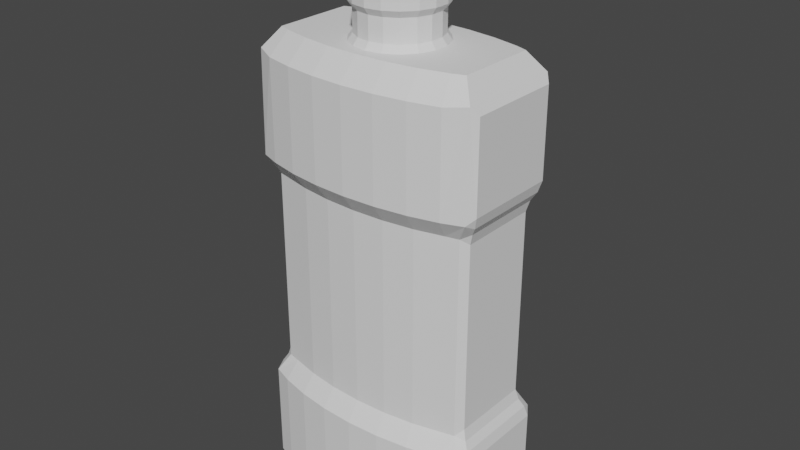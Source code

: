 # Source: blend.blend  (saved by Blender 3.0.42; exported with 4.5.12 LTS)
import bpy
from mathutils import Matrix  # noqa: F401  (used for matrix-valued properties, if any)

bpy.ops.wm.read_factory_settings(use_empty=True)
scene = bpy.context.scene
scene.name = 'Scene'

# ---- collections
col_collection = bpy.data.collections.new('Collection'); scene.collection.children.link(col_collection)

# ---- world
world_world = bpy.data.worlds.new('World'); scene.world = world_world
world_world.use_nodes = True; world_world.node_tree.nodes.clear()
_N = world_world.node_tree.nodes; _L = world_world.node_tree.links
n0 = _N.new('ShaderNodeOutputWorld'); n0.name = 'World Output'; n0.location = (300, 300)
n1 = _N.new('ShaderNodeBackground'); n1.name = 'Background'; n1.location = (10, 300)
n1.inputs[0].default_value = (0.05088, 0.05088, 0.05088, 1.0)
_L.new(n1.outputs[0], n0.inputs[0])
n0.is_active_output = True
world_world.color = (0.05088, 0.05088, 0.05088)
world_world.use_sun_shadow = False
world_world.sun_shadow_jitter_overblur = 0.0

# ---- meshes
me_x = bpy.data.meshes.new('圆环')
me_x.from_pydata([(2.234e-09, 0.5203, 0.0), (-0.2263, 0.5103, 0.0), (-0.4439, 0.4807, 0.0), (-0.6444, 0.4326, 0.0), (-0.6444, -0.4326, 0.0), (-0.4439, -0.4807, 0.0), (-0.2263, -0.5103, 0.0), (1.036e-07, -0.5203, 0.0), (0.2263, -0.5103, 0.0), (0.4439, -0.4807, 0.0), (0.6444, -0.4326, 0.0), (0.6444, 0.4326, 0.0), (0.4439, 0.4807, 0.0), (0.2263, 0.5103, 0.0), (0.106, -0.2913, 3.138), (1.024e-08, -0.31, 3.138), (-0.1993, -0.2375, 3.138), (-0.2685, 0.155, 3.138), (-0.3053, -0.05383, 3.138), (0.1993, 0.2375, 3.138), (-0.2685, -0.155, 3.138), (0.106, 0.2913, 3.138), (0.3053, -0.05383, 3.138), (0.1993, -0.2375, 3.138), (-0.106, -0.2913, 3.138), (-0.3053, 0.05383, 3.138), (-0.106, 0.2913, 3.138), (-0.1993, 0.2375, 3.138), (0.2685, 0.155, 3.138), (-1.686e-08, 0.31, 3.138), (0.3053, 0.05383, 3.138), (0.2685, -0.155, 3.138), (0.6444, 0.4326, 2.312), (-0.6444, -0.4326, 2.312), (1.129e-07, -0.5203, 2.312), (-0.6444, 0.4326, 2.312), (0.2263, 0.5103, 2.312), (1.147e-08, 0.5203, 2.312), (-0.4439, -0.4807, 2.312), (0.6444, -0.4326, 2.312), (0.4439, -0.4807, 2.312), (-0.4439, 0.4807, 2.312), (0.2263, -0.5103, 2.312), (-0.2263, 0.5103, 2.312), (0.4439, 0.4807, 2.312), (-0.2263, -0.5103, 2.312), (-0.6444, -0.4326, 0.6888), (0.2263, 0.5103, 0.6888), (0.4439, 0.4807, 0.6888), (1.064e-07, -0.5203, 0.6888), (-0.2263, 0.5103, 0.6888), (4.984e-09, 0.5203, 0.6888), (-0.6444, 0.4326, 0.6888), (0.2263, -0.5103, 0.6888), (-0.2263, -0.5103, 0.6888), (0.6444, 0.4326, 0.6888), (-0.4439, -0.4807, 0.6888), (0.6444, -0.4326, 0.6888), (0.4439, -0.4807, 0.6888), (-0.4439, 0.4807, 0.6888), (-0.6187, -0.3476, 2.186), (0.2183, 0.4218, 2.186), (0.4275, 0.3934, 2.186), (-0.6187, 0.3476, 2.186), (0.2183, -0.4218, 2.186), (-0.2183, -0.4218, 2.186), (0.6187, 0.3476, 2.186), (-0.4275, -0.3934, 2.186), (0.6187, -0.3476, 2.186), (0.4275, -0.3934, 2.186), (-0.4275, 0.3934, 2.186), (1.124e-07, -0.4315, 2.186), (-0.2183, 0.4218, 2.186), (1.096e-08, 0.4315, 2.186), (1.069e-07, -0.4315, 0.8149), (-0.2183, 0.4218, 0.8149), (5.488e-09, 0.4315, 0.8149), (-0.6187, -0.3476, 0.8149), (0.2183, 0.4218, 0.8149), (0.4275, 0.3934, 0.8149), (-0.6187, 0.3476, 0.8149), (0.2183, -0.4218, 0.8149), (-0.2183, -0.4218, 0.8149), (0.6187, 0.3476, 0.8149), (-0.4275, -0.3934, 0.8149), (0.6187, -0.3476, 0.8149), (0.4275, -0.3934, 0.8149), (-0.4275, 0.3934, 0.8149), (-0.2263, -0.5103, 2.993), (-0.4439, -0.4807, 2.993), (-0.6444, -0.4326, 2.993), (-0.4439, 0.4807, 2.993), (-0.2263, 0.5103, 2.993), (1.418e-08, 0.5203, 2.993), (0.2263, 0.5103, 2.993), (0.6444, 0.4326, 2.993), (0.6444, -0.4326, 2.993), (0.4439, -0.4807, 2.993), (1.156e-07, -0.5203, 2.993), (-0.6444, 0.4326, 2.993), (0.4439, 0.4807, 2.993), (0.2263, -0.5103, 2.993), (-0.2144, -0.3785, 3.138), (-0.4195, -0.3506, 3.138), (-0.606, -0.3059, 3.138), (-0.4195, 0.3506, 3.138), (-0.2144, 0.3785, 3.138), (1.17e-09, 0.388, 3.138), (0.2144, 0.3785, 3.138), (0.606, 0.3059, 3.138), (0.688, 0.2757, 3.138), (0.606, -0.3059, 3.138), (0.4195, -0.3506, 3.138), (9.986e-08, -0.388, 3.138), (-0.688, 0.2757, 3.138), (-0.606, 0.3059, 3.138), (0.4195, 0.3506, 3.138), (0.688, -0.2757, 3.138), (0.2144, -0.3785, 3.138), (-0.688, -0.2757, 3.138), (-0.106, -0.2913, 3.381), (0.1993, -0.2375, 3.381), (-0.106, 0.2913, 3.381), (1.237e-07, 0.31, 3.381), (0.2685, -0.155, 3.381), (-0.3053, 0.05383, 3.381), (-0.2685, 0.155, 3.381), (1.508e-07, -0.31, 3.381), (0.2685, 0.155, 3.381), (0.1993, 0.2375, 3.381), (0.106, -0.2913, 3.381), (-0.1993, -0.2375, 3.381), (-0.3053, -0.05383, 3.381), (-0.2685, -0.155, 3.381), (-0.1993, 0.2375, 3.381), (0.3053, -0.05383, 3.381), (0.3053, 0.05383, 3.381), (0.106, 0.2913, 3.381), (-0.1782, 0.2124, 3.336), (0.273, -0.04814, 3.336), (-0.2401, 0.1386, 3.336), (0.09481, -0.2605, 3.336), (0.2401, -0.1386, 3.336), (-0.09481, 0.2605, 3.336), (1.175e-07, -0.2772, 3.336), (0.09481, 0.2605, 3.336), (-0.273, -0.04814, 3.336), (0.273, 0.04814, 3.336), (-0.09481, -0.2605, 3.336), (-0.273, 0.04814, 3.336), (-0.1782, -0.2124, 3.336), (0.1782, 0.2124, 3.336), (1.008e-07, 0.2772, 3.336), (-0.2401, -0.1386, 3.336), (0.2401, 0.1386, 3.336), (0.1782, -0.2124, 3.336), (0.09481, -0.2605, 3.183), (0.2401, -0.1386, 3.183), (-0.09481, 0.2605, 3.183), (3.343e-08, -0.2772, 3.183), (0.09481, 0.2605, 3.183), (-0.273, -0.04814, 3.183), (0.273, 0.04814, 3.183), (-0.09481, -0.2605, 3.183), (-0.273, 0.04814, 3.183), (-0.1782, -0.2124, 3.183), (0.1782, 0.2124, 3.183), (-0.1782, 0.2124, 3.183), (0.273, -0.04814, 3.183), (-0.2401, 0.1386, 3.183), (1.707e-08, 0.2772, 3.183), (-0.2401, -0.1386, 3.183), (0.2401, 0.1386, 3.183), (0.1782, -0.2124, 3.183), (0.106, 0.2913, 3.686), (-0.3053, -0.05383, 3.686), (0.2685, -0.155, 3.686), (-0.3053, 0.05383, 3.686), (0.1993, -0.2375, 3.686), (0.3053, -0.05383, 3.686), (-0.1993, 0.2375, 3.686), (-0.2685, 0.155, 3.686), (2.993e-07, 0.31, 3.686), (-0.2685, -0.155, 3.686), (0.2685, 0.155, 3.686), (0.3053, 0.05383, 3.686), (0.1993, 0.2375, 3.686), (-0.1993, -0.2375, 3.686), (0.106, -0.2913, 3.686), (-0.106, -0.2913, 3.686), (3.264e-07, -0.31, 3.686), (-0.106, 0.2913, 3.686), (0.1993, -0.2375, 3.788), (0.3053, -0.05383, 3.788), (-0.1993, 0.2375, 3.788), (-0.2685, 0.155, 3.788), (3.586e-07, 0.31, 3.788), (-0.2685, -0.155, 3.788), (0.2685, 0.155, 3.788), (0.106, 0.2913, 3.788), (-0.3053, -0.05383, 3.788), (0.2685, -0.155, 3.788), (-0.3053, 0.05383, 3.788), (0.3053, 0.05383, 3.788), (0.1993, 0.2375, 3.788), (-0.1993, -0.2375, 3.788), (0.106, -0.2913, 3.788), (-0.106, -0.2913, 3.788), (3.857e-07, -0.31, 3.788), (-0.106, 0.2913, 3.788), (0.2778, 0.04898, 3.838), (0.3053, 0.05383, 3.81), (-0.3053, 0.05383, 3.81), (-0.2778, 0.04898, 3.838), (0.09647, -0.265, 3.838), (0.106, -0.2913, 3.81), (-0.106, -0.2913, 3.81), (-0.09647, -0.265, 3.838), (3.953e-07, 0.2821, 3.838), (3.713e-07, 0.31, 3.81), (4.061e-07, -0.2821, 3.838), (3.984e-07, -0.31, 3.81), (-0.2778, -0.04898, 3.838), (-0.3053, -0.05383, 3.81), (0.1813, 0.2161, 3.838), (0.1993, 0.2375, 3.81), (0.106, 0.2913, 3.81), (0.09647, 0.265, 3.838), (0.2685, -0.155, 3.81), (0.2443, -0.141, 3.838), (0.2778, -0.04898, 3.838), (0.3053, -0.05383, 3.81), (-0.1813, 0.2161, 3.838), (-0.1993, 0.2375, 3.81), (0.2443, 0.141, 3.838), (0.2685, 0.155, 3.81), (-0.2443, 0.141, 3.838), (-0.2685, 0.155, 3.81), (-0.2443, -0.141, 3.838), (-0.2685, -0.155, 3.81), (-0.106, 0.2913, 3.81), (-0.09647, 0.265, 3.838), (-0.1813, -0.2161, 3.838), (-0.1993, -0.2375, 3.81), (0.1993, -0.2375, 3.81), (0.1813, -0.2161, 3.838), (0.8202, -0.3279, 0.04), (0.7818, -0.382, 0.0), (0.8202, 0.3279, 0.04), (0.7818, 0.382, 0.0), (0.8202, -0.3279, 2.352), (0.7819, -0.382, 2.312), (0.8002, -0.3116, 2.277), (0.8202, 0.3279, 2.352), (0.8002, 0.3116, 2.277), (0.7819, 0.382, 2.312), (0.8202, -0.3279, 0.6488), (0.8002, -0.3116, 0.7234), (0.7818, -0.382, 0.6888), (0.7818, 0.382, 0.6888), (0.8002, 0.3116, 0.7234), (0.8202, 0.3279, 0.6488), (0.7673, 0.2887, 2.22), (0.7473, 0.2771, 2.146), (0.7067, 0.3267, 2.186), (0.7067, -0.3267, 2.186), (0.7473, -0.2771, 2.146), (0.7673, -0.2887, 2.22), (0.7673, -0.2887, 0.7802), (0.7473, -0.2771, 0.8549), (0.7067, -0.3267, 0.8149), (0.7673, 0.2887, 0.7802), (0.7067, 0.3267, 0.8149), (0.7473, 0.2771, 0.8549), (0.8202, 0.3279, 2.953), (0.7821, 0.3672, 3.008), (0.8202, -0.3279, 2.953), (0.7821, -0.3672, 3.008), (-0.8202, 0.3279, 0.04), (-0.7818, 0.382, 0.0), (-0.8202, -0.3279, 0.04), (-0.7818, -0.382, 0.0), (-0.8202, 0.3279, 2.352), (-0.7819, 0.382, 2.312), (-0.8002, 0.3116, 2.277), (-0.8002, -0.3116, 2.277), (-0.7819, -0.382, 2.312), (-0.8202, -0.3279, 2.352), (-0.7818, -0.382, 0.6888), (-0.8002, -0.3116, 0.7234), (-0.8202, -0.3279, 0.6488), (-0.8202, 0.3279, 0.6488), (-0.8002, 0.3116, 0.7234), (-0.7818, 0.382, 0.6888), (-0.7673, -0.2887, 2.22), (-0.7473, -0.2771, 2.146), (-0.7067, -0.3267, 2.186), (-0.7067, 0.3267, 2.186), (-0.7473, 0.2771, 2.146), (-0.7673, 0.2887, 2.22), (-0.7673, 0.2887, 0.7802), (-0.7473, 0.2771, 0.8549), (-0.7067, 0.3267, 0.8149), (-0.7673, -0.2887, 0.7802), (-0.7067, -0.3267, 0.8149), (-0.7473, -0.2771, 0.8549), (-0.8202, 0.3279, 2.953), (-0.7821, 0.3672, 3.008), (-0.8202, -0.3279, 2.953), (-0.7821, -0.3672, 3.008)], [], [(246, 248, 261, 256), (208, 206, 215, 221), (34, 42, 101, 98), (43, 41, 91, 92), (299, 294, 285, 284), (42, 40, 97, 101), (41, 35, 99, 91), (267, 262, 254, 252), (40, 39, 96, 97), (63, 297, 283, 35), (68, 265, 251, 39), (292, 289, 303, 300), (264, 66, 32, 255), (33, 38, 89, 90), (32, 44, 100, 95), (38, 45, 88, 89), (44, 36, 94, 100), (45, 34, 98, 88), (37, 43, 92, 93), (36, 37, 93, 94), (61, 73, 37, 36), (73, 72, 43, 37), (65, 71, 34, 45), (62, 61, 36, 44), (67, 65, 45, 38), (66, 62, 44, 32), (60, 67, 38, 33), (257, 260, 271, 268), (286, 33, 90, 309), (250, 253, 274, 276), (282, 287, 308, 306), (69, 68, 39, 40), (255, 32, 95, 275), (70, 63, 35, 41), (64, 69, 40, 42), (296, 60, 33, 286), (72, 70, 41, 43), (71, 64, 42, 34), (7, 8, 53, 49), (1, 2, 59, 50), (3, 279, 293, 52), (8, 9, 58, 53), (2, 3, 52, 59), (249, 11, 55, 259), (9, 10, 57, 58), (281, 4, 46, 288), (278, 280, 290, 291), (35, 283, 307, 99), (39, 251, 277, 96), (4, 5, 56, 46), (11, 12, 48, 55), (5, 6, 54, 56), (12, 13, 47, 48), (6, 7, 49, 54), (0, 1, 50, 51), (13, 0, 51, 47), (74, 81, 64, 71), (75, 87, 70, 72), (304, 77, 60, 296), (81, 86, 69, 64), (87, 80, 63, 70), (272, 83, 66, 264), (86, 85, 68, 69), (114, 115, 99, 307), (109, 110, 275, 95), (80, 302, 297, 63), (85, 270, 265, 68), (77, 84, 67, 60), (83, 79, 62, 66), (84, 82, 65, 67), (79, 78, 61, 62), (82, 74, 71, 65), (76, 75, 72, 73), (47, 51, 76, 78), (51, 50, 75, 76), (54, 49, 74, 82), (48, 47, 78, 79), (56, 54, 82, 84), (55, 48, 79, 83), (46, 56, 84, 77), (269, 273, 263, 266), (52, 293, 302, 80), (259, 55, 83, 272), (301, 305, 295, 298), (58, 57, 85, 86), (57, 258, 270, 85), (59, 52, 80, 87), (53, 58, 86, 81), (288, 46, 77, 304), (50, 59, 87, 75), (49, 53, 81, 74), (78, 76, 73, 61), (102, 103, 89, 88), (103, 104, 90, 89), (105, 106, 92, 91), (107, 108, 94, 93), (110, 117, 277, 275), (111, 112, 97, 96), (113, 102, 88, 98), (119, 114, 307, 309), (116, 109, 95, 100), (118, 113, 98, 101), (106, 107, 93, 92), (117, 111, 96, 277), (104, 119, 309, 90), (108, 116, 100, 94), (112, 118, 101, 97), (115, 105, 91, 99), (24, 16, 103, 102), (16, 20, 104, 103), (27, 26, 106, 105), (29, 21, 108, 107), (28, 30, 110, 109), (31, 23, 112, 111), (15, 24, 102, 113), (25, 17, 115, 114), (19, 28, 109, 116), (22, 31, 111, 117), (14, 15, 113, 118), (20, 18, 119, 104), (26, 29, 107, 106), (30, 22, 117, 110), (18, 25, 114, 119), (21, 19, 116, 108), (23, 14, 118, 112), (17, 27, 105, 115), (153, 150, 131, 133), (194, 195, 237, 233), (197, 205, 243, 239), (209, 194, 233, 240), (205, 207, 216, 243), (200, 197, 239, 223), (204, 199, 226, 225), (195, 202, 212, 237), (199, 196, 219, 226), (201, 193, 231, 228), (203, 198, 235, 211), (196, 209, 240, 219), (206, 192, 244, 215), (202, 200, 223, 212), (207, 208, 221, 216), (198, 204, 225, 235), (192, 201, 228, 244), (193, 203, 211, 231), (154, 151, 129, 128), (151, 145, 137, 129), (150, 148, 120, 131), (140, 149, 125, 126), (149, 146, 132, 125), (148, 144, 127, 120), (139, 147, 136, 135), (155, 142, 124, 121), (152, 143, 122, 123), (147, 154, 128, 136), (146, 153, 133, 132), (145, 152, 123, 137), (144, 141, 130, 127), (138, 140, 126, 134), (143, 138, 134, 122), (142, 139, 135, 124), (141, 155, 121, 130), (156, 173, 155, 141), (157, 168, 139, 142), (158, 167, 138, 143), (167, 169, 140, 138), (159, 156, 141, 144), (160, 170, 152, 145), (161, 171, 153, 146), (162, 172, 154, 147), (170, 158, 143, 152), (173, 157, 142, 155), (168, 162, 147, 139), (163, 159, 144, 148), (164, 161, 146, 149), (169, 164, 149, 140), (165, 163, 148, 150), (166, 160, 145, 151), (172, 166, 151, 154), (171, 165, 150, 153), (20, 16, 165, 171), (28, 19, 166, 172), (19, 21, 160, 166), (16, 24, 163, 165), (17, 25, 164, 169), (25, 18, 161, 164), (24, 15, 159, 163), (22, 30, 162, 168), (23, 31, 157, 173), (29, 26, 158, 170), (30, 28, 172, 162), (18, 20, 171, 161), (21, 29, 170, 160), (15, 14, 156, 159), (27, 17, 169, 167), (26, 27, 167, 158), (31, 22, 168, 157), (14, 23, 173, 156), (133, 131, 187, 183), (128, 129, 186, 184), (129, 137, 174, 186), (131, 120, 189, 187), (126, 125, 177, 181), (125, 132, 175, 177), (120, 127, 190, 189), (135, 136, 185, 179), (121, 124, 176, 178), (123, 122, 191, 182), (136, 128, 184, 185), (132, 133, 183, 175), (137, 123, 182, 174), (127, 130, 188, 190), (134, 126, 181, 180), (122, 134, 180, 191), (124, 135, 179, 176), (130, 121, 178, 188), (183, 187, 205, 197), (184, 186, 204, 198), (186, 174, 199, 204), (187, 189, 207, 205), (181, 177, 202, 195), (177, 175, 200, 202), (189, 190, 208, 207), (179, 185, 203, 193), (178, 176, 201, 192), (182, 191, 209, 196), (185, 184, 198, 203), (175, 183, 197, 200), (174, 182, 196, 199), (190, 188, 206, 208), (180, 181, 195, 194), (191, 180, 194, 209), (176, 179, 193, 201), (188, 178, 192, 206), (245, 214, 215, 244), (229, 245, 244, 228), (227, 224, 225, 226), (224, 234, 235, 225), (213, 236, 237, 212), (230, 229, 228, 231), (241, 218, 219, 240), (234, 210, 211, 235), (238, 222, 223, 239), (212, 223, 222, 213), (218, 227, 226, 219), (231, 211, 210, 230), (232, 241, 240, 233), (217, 242, 243, 216), (214, 220, 221, 215), (236, 232, 233, 237), (220, 217, 216, 221), (242, 238, 239, 243), (241, 232, 236, 213, 222, 238, 242, 217, 220, 214, 245, 229, 230, 210, 234, 224, 227, 218), (250, 251, 252), (253, 254, 255), (256, 257, 258), (259, 260, 261), (262, 263, 264), (265, 266, 267), (268, 269, 270), (271, 272, 273), (247, 249, 248, 246), (255, 275, 274, 253), (258, 247, 246, 256), (264, 255, 254, 262), (277, 251, 250, 276), (276, 274, 275, 277), (253, 250, 252, 254), (270, 258, 257, 268), (249, 259, 261, 248), (260, 257, 256, 261), (251, 265, 267, 252), (262, 267, 266, 263), (259, 272, 271, 260), (273, 269, 268, 271), (272, 264, 263, 273), (265, 270, 269, 266), (10, 247, 258, 57), (282, 283, 284), (285, 286, 287), (288, 289, 290), (291, 292, 293), (294, 295, 296), (297, 298, 299), (300, 301, 302), (303, 304, 305), (279, 281, 280, 278), (296, 286, 285, 294), (286, 309, 308, 287), (293, 279, 278, 291), (307, 283, 282, 306), (306, 308, 309, 307), (287, 282, 284, 285), (281, 288, 290, 280), (302, 293, 292, 300), (289, 292, 291, 290), (283, 297, 299, 284), (294, 299, 298, 295), (288, 304, 303, 289), (305, 301, 300, 303), (304, 296, 295, 305), (297, 302, 301, 298), (1, 0, 13, 12, 11, 249, 247, 10, 9, 8, 7, 6, 5, 4, 281, 279, 3, 2)])
_uv = me_x.uv_layers.new(name='UV 贴图')
_uv.uv.foreach_set('vector', [0.0, 0.0, 0.0, 0.0, 0.0, 0.0, 0.0, 0.0, 0.0, 0.0, 0.0, 0.0, 0.0, 0.0, 0.0, 0.0, 0.0, 0.0, 0.0, 0.0, 0.0, 0.0, 0.0, 0.0, 0.0, 0.0, 0.0, 0.0, 0.0, 0.0, 0.0, 0.0, 0.0, 0.0, 0.0, 0.0, 0.0, 0.0, 0.0, 0.0, 0.0, 0.0, 0.0, 0.0, 0.0, 0.0, 0.0, 0.0, 0.0, 0.0, 0.0, 0.0, 0.0, 0.0, 0.0, 0.0, 0.0, 0.0, 0.0, 0.0, 0.0, 0.0, 0.0, 0.0, 0.0, 0.0, 0.0, 0.0, 0.0, 0.0, 0.0, 0.0, 0.0, 0.0, 0.0, 0.0, 0.0, 0.0, 0.0, 0.0, 0.0, 0.0, 0.0, 0.0, 0.0, 0.0, 0.0, 0.0, 0.0, 0.0, 0.0, 0.0, 0.0, 0.0, 0.0, 0.0, 0.0, 0.0, 0.0, 0.0, 0.0, 0.0, 0.0, 0.0, 0.0, 0.0, 0.0, 0.0, 0.0, 0.0, 0.0, 0.0, 0.0, 0.0, 0.0, 0.0, 0.0, 0.0, 0.0, 0.0, 0.0, 0.0, 0.0, 0.0, 0.0, 0.0, 0.0, 0.0, 0.0, 0.0, 0.0, 0.0, 0.0, 0.0, 0.0, 0.0, 0.0, 0.0, 0.0, 0.0, 0.0, 0.0, 0.0, 0.0, 0.0, 0.0, 0.0, 0.0, 0.0, 0.0, 0.0, 0.0, 0.0, 0.0, 0.0, 0.0, 0.0, 0.0, 0.0, 0.0, 0.0, 0.0, 0.0, 0.0, 0.0, 0.0, 0.0, 0.0, 0.0, 0.0, 0.0, 0.0, 0.0, 0.0, 0.0, 0.0, 0.0, 0.0, 0.0, 0.0, 0.0, 0.0, 0.0, 0.0, 0.0, 0.0, 0.0, 0.0, 0.0, 0.0, 0.0, 0.0, 0.0, 0.0, 0.0, 0.0, 0.0, 0.0, 0.0, 0.0, 0.0, 0.0, 0.0, 0.0, 0.0, 0.0, 0.0, 0.0, 0.0, 0.0, 0.0, 0.0, 0.0, 0.0, 0.0, 0.0, 0.0, 0.0, 0.0, 0.0, 0.0, 0.0, 0.0, 0.0, 0.0, 0.0, 0.0, 0.0, 0.0, 0.0, 0.0, 0.0, 0.0, 0.0, 0.0, 0.0, 0.0, 0.0, 0.0, 0.0, 0.0, 0.0, 0.0, 0.0, 0.0, 0.0, 0.0, 0.0, 0.0, 0.0, 0.0, 0.0, 0.0, 0.0, 0.0, 0.0, 0.0, 0.0, 0.0, 0.0, 0.0, 0.0, 0.0, 0.0, 0.0, 0.0, 0.0, 0.0, 0.0, 0.0, 0.0, 0.0, 0.0, 0.0, 0.0, 0.0, 0.0, 0.0, 0.0, 0.0, 0.0, 0.0, 0.0, 0.0, 0.0, 0.0, 0.0, 0.0, 0.0, 0.0, 0.0, 0.0, 0.0, 0.0, 0.0, 0.0, 0.0, 0.0, 0.0, 0.0, 0.0, 0.0, 0.0, 0.0, 0.0, 0.0, 0.0, 0.0, 0.0, 0.0, 0.0, 0.0, 0.0, 0.0, 0.0, 0.0, 0.0, 0.0, 0.0, 0.0, 0.0, 0.0, 0.0, 0.0, 0.0, 0.0, 0.0, 0.0, 0.0, 0.0, 0.0, 0.0, 0.0, 0.0, 0.0, 0.0, 0.0, 0.0, 0.0, 0.0, 0.0, 0.0, 0.0, 0.0, 0.0, 0.0, 0.0, 0.0, 0.0, 0.0, 0.0, 0.0, 0.0, 0.0, 0.0, 0.0, 0.0, 0.0, 0.0, 0.0, 0.0, 0.0, 0.0, 0.0, 0.0, 0.0, 0.0, 0.0, 0.0, 0.0, 0.0, 0.0, 0.0, 0.0, 0.0, 0.0, 0.0, 0.0, 0.0, 0.0, 0.0, 0.0, 0.0, 0.0, 0.0, 0.0, 0.0, 0.0, 0.0, 0.0, 0.0, 0.0, 0.0, 0.0, 0.0, 0.0, 0.0, 0.0, 0.0, 0.0, 0.0, 0.0, 0.0, 0.0, 0.0, 0.0, 0.0, 0.0, 0.0, 0.0, 0.0, 0.0, 0.0, 0.0, 0.0, 0.0, 0.0, 0.0, 0.0, 0.0, 0.0, 0.0, 0.0, 0.0, 0.0, 0.0, 0.0, 0.0, 0.0, 0.0, 0.0, 0.0, 0.0, 0.0, 0.0, 0.0, 0.0, 0.0, 0.0, 0.0, 0.0, 0.0, 0.0, 0.0, 0.0, 0.0, 0.0, 0.0, 0.0, 0.0, 0.0, 0.0, 0.0, 0.0, 0.0, 0.0, 0.0, 0.0, 0.0, 0.0, 0.0, 0.0, 0.0, 0.0, 0.0, 0.0, 0.0, 0.0, 0.0, 0.0, 0.0, 0.0, 0.0, 0.0, 0.0, 0.0, 0.0, 0.0, 0.0, 0.0, 0.0, 0.0, 0.0, 0.0, 0.0, 0.0, 0.0, 0.0, 0.0, 0.0, 0.0, 0.0, 0.0, 0.0, 0.0, 0.0, 0.0, 0.0, 0.0, 0.0, 0.0, 0.0, 0.0, 0.0, 0.0, 0.0, 0.0, 0.0, 0.0, 0.0, 0.0, 0.0, 0.0, 0.0, 0.0, 0.0, 0.0, 0.0, 0.0, 0.0, 0.0, 0.0, 0.0, 0.0, 0.0, 0.0, 0.0, 0.0, 0.0, 0.0, 0.0, 0.0, 0.0, 0.0, 0.0, 0.0, 0.0, 0.0, 0.0, 0.0, 0.0, 0.0, 0.0, 0.0, 0.0, 0.0, 0.0, 0.0, 0.0, 0.0, 0.0, 0.0, 0.0, 0.0, 0.0, 0.0, 0.0, 0.0, 0.0, 0.0, 0.0, 0.0, 0.0, 0.0, 0.0, 0.0, 0.0, 0.0, 0.0, 0.0, 0.0, 0.0, 0.0, 0.0, 0.0, 0.0, 0.0, 0.0, 0.0, 0.0, 0.0, 0.0, 0.0, 0.0, 0.0, 0.0, 0.0, 0.0, 0.0, 0.0, 0.0, 0.0, 0.0, 0.0, 0.0, 0.0, 0.0, 0.0, 0.0, 0.0, 0.0, 0.0, 0.0, 0.0, 0.0, 0.0, 0.0, 0.0, 0.0, 0.0, 0.0, 0.0, 0.0, 0.0, 0.0, 0.0, 0.0, 0.0, 0.0, 0.0, 0.0, 0.0, 0.0, 0.0, 0.0, 0.0, 0.0, 0.0, 0.0, 0.0, 0.0, 0.0, 0.0, 0.0, 0.0, 0.0, 0.0, 0.0, 0.0, 0.0, 0.0, 0.0, 0.0, 0.0, 0.0, 0.0, 0.0, 0.0, 0.0, 0.0, 0.0, 0.0, 0.0, 0.0, 0.0, 0.0, 0.0, 0.0, 0.0, 0.0, 0.0, 0.0, 0.0, 0.0, 0.0, 0.0, 0.0, 0.0, 0.0, 0.0, 0.0, 0.0, 0.0, 0.0, 0.0, 0.0, 0.0, 0.0, 0.0, 0.0, 0.0, 0.0, 0.0, 0.0, 0.0, 0.0, 0.0, 0.0, 0.0, 0.0, 0.0, 0.0, 0.0, 0.0, 0.0, 0.0, 0.0, 0.0, 0.0, 0.0, 0.0, 0.0, 0.0, 0.0, 0.0, 0.0, 0.0, 0.0, 0.0, 0.0, 0.0, 0.0, 0.0, 0.0, 0.0, 0.0, 0.0, 0.0, 0.0, 0.0, 0.0, 0.0, 0.0, 0.0, 0.0, 0.0, 0.0, 0.0, 0.0, 0.0, 0.0, 0.0, 0.0, 0.0, 0.0, 0.0, 0.0, 0.0, 0.0, 0.0, 0.0, 0.0, 0.0, 0.0, 0.0, 0.0, 0.0, 0.0, 0.0, 0.0, 0.0, 0.0, 0.0, 0.0, 0.0, 0.0, 0.0, 0.0, 0.0, 0.0, 0.0, 0.0, 0.0, 0.0, 0.0, 0.0, 0.0, 0.0, 0.0, 0.0, 0.0, 0.0, 0.0, 0.0, 0.0, 0.0, 0.0, 0.0, 0.0, 0.0, 0.0, 0.0, 0.0, 0.0, 0.0, 0.0, 0.0, 0.0, 0.0, 0.0, 0.0, 0.0, 0.0, 0.0, 0.0, 0.0, 0.0, 0.0, 0.0, 0.0, 0.0, 0.0, 0.0, 0.0, 0.0, 0.0, 0.0, 0.0, 0.0, 0.0, 0.0, 0.0, 0.0, 0.0, 0.0, 0.0, 0.0, 0.0, 0.0, 0.0, 0.0, 0.0, 0.0, 0.0, 0.0, 0.0, 0.0, 0.0, 0.0, 0.0, 0.0, 0.0, 0.0, 0.0, 0.0, 0.0, 0.0, 0.0, 0.0, 0.0, 0.0, 0.0, 0.0, 0.0, 0.0, 0.0, 0.0, 0.0, 0.0, 0.0, 0.0, 0.0, 0.0, 0.0, 0.0, 0.0, 0.0, 0.0, 0.0, 0.0, 0.0, 0.0, 0.0, 0.0, 0.0, 0.0, 0.0, 0.0, 0.0, 0.0, 0.0, 0.0, 0.0, 0.0, 0.0, 0.0, 0.0, 0.0, 0.0, 0.0, 0.0, 0.0, 0.0, 0.0, 0.0, 0.0, 0.0, 0.0, 0.0, 0.0, 0.0, 0.0, 0.0, 0.0, 0.0, 0.0, 0.0, 0.0, 0.0, 0.0, 0.0, 0.0, 0.0, 0.0, 0.0, 0.0, 0.0, 0.0, 0.0, 0.0, 0.0, 0.0, 0.0, 0.0, 0.0, 0.0, 0.0, 0.0, 0.0, 0.0, 0.0, 0.0, 0.0, 0.0, 0.0, 0.0, 0.0, 0.0, 0.0, 0.0, 0.0, 0.0, 0.0, 0.0, 0.0, 0.0, 0.0, 0.0, 0.0, 0.0, 0.0, 0.0, 0.0, 0.0, 0.0, 0.0, 0.0, 0.0, 0.0, 0.0, 0.0, 0.0, 0.0, 0.0, 0.0, 0.0, 0.0, 0.0, 0.0, 0.0, 0.0, 0.0, 0.0, 0.0, 0.0, 0.0, 0.0, 0.0, 0.0, 0.0, 0.0, 0.0, 0.0, 0.0, 0.0, 0.0, 0.0, 0.0, 0.0, 0.0, 0.0, 0.0, 0.0, 0.0, 0.0, 0.0, 0.0, 0.0, 0.0, 0.0, 0.0, 0.0, 0.0, 0.0, 0.0, 0.0, 0.0, 0.0, 0.0, 0.0, 0.0, 0.0, 0.0, 0.0, 0.0, 0.0, 0.0, 0.0, 0.0, 0.0, 0.0, 0.0, 0.0, 0.0, 0.0, 0.0, 0.0, 0.0, 0.0, 0.0, 0.0, 0.0, 0.0, 0.0, 0.0, 0.0, 0.0, 0.0, 0.0, 0.0, 0.0, 0.0, 0.0, 0.0, 0.0, 0.0, 0.0, 0.0, 0.0, 0.0, 0.0, 0.0, 0.0, 0.0, 0.0, 0.0, 0.0, 0.0, 0.0, 0.0, 0.0, 0.0, 0.0, 0.0, 0.0, 0.0, 0.0, 0.0, 0.0, 0.0, 0.0, 0.0, 0.0, 0.0, 0.0, 0.0, 0.0, 0.0, 0.0, 0.0, 0.0, 0.0, 0.0, 0.0, 0.0, 0.0, 0.0, 0.0, 0.0, 0.0, 0.0, 0.0, 0.0, 0.0, 0.0, 0.0, 0.0, 0.0, 0.0, 0.0, 0.0, 0.0, 0.0, 0.0, 0.0, 0.0, 0.0, 0.0, 0.0, 0.0, 0.0, 0.0, 0.0, 0.0, 0.0, 0.0, 0.0, 0.0, 0.0, 0.0, 0.0, 0.0, 0.0, 0.0, 0.0, 0.0, 0.0, 0.0, 0.0, 0.0, 0.0, 0.0, 0.0, 0.0, 0.0, 0.0, 0.0, 0.0, 0.0, 0.0, 0.0, 0.0, 0.0, 0.0, 0.0, 0.0, 0.0, 0.0, 0.0, 0.0, 0.0, 0.0, 0.0, 0.0, 0.0, 0.0, 0.0, 0.0, 0.0, 0.0, 0.0, 0.0, 0.0, 0.0, 0.0, 0.0, 0.0, 0.0, 0.0, 0.0, 0.0, 0.0, 0.0, 0.0, 0.0, 0.0, 0.0, 0.0, 0.0, 0.0, 0.0, 0.0, 0.0, 0.0, 0.0, 0.0, 0.0, 0.0, 0.0, 0.0, 0.0, 0.0, 0.0, 0.0, 0.0, 0.0, 0.0, 0.0, 0.0, 0.0, 0.0, 0.0, 0.0, 0.0, 0.0, 0.0, 0.0, 0.0, 0.0, 0.0, 0.0, 0.0, 0.0, 0.0, 0.0, 0.0, 0.0, 0.0, 0.0, 0.0, 0.0, 0.0, 0.0, 0.0, 0.0, 0.0, 0.0, 0.0, 0.0, 0.0, 0.0, 0.0, 0.0, 0.0, 0.0, 0.0, 0.0, 0.0, 0.0, 0.0, 0.0, 0.0, 0.0, 0.0, 0.0, 0.0, 0.0, 0.0, 0.0, 0.0, 0.0, 0.0, 0.0, 0.0, 0.0, 0.0, 0.0, 0.0, 0.0, 0.0, 0.0, 0.0, 0.0, 0.0, 0.0, 0.0, 0.0, 0.0, 0.0, 0.0, 0.0, 0.0, 0.0, 0.0, 0.0, 0.0, 0.0, 0.0, 0.0, 0.0, 0.0, 0.0, 0.0, 0.0, 0.0, 0.0, 0.0, 0.0, 0.0, 0.0, 0.0, 0.0, 0.0, 0.0, 0.0, 0.0, 0.0, 0.0, 0.0, 0.0, 0.0, 0.0, 0.0, 0.0, 0.0, 0.0, 0.0, 0.0, 0.0, 0.0, 0.0, 0.0, 0.0, 0.0, 0.0, 0.0, 0.0, 0.0, 0.0, 0.0, 0.0, 0.0, 0.0, 0.0, 0.0, 0.0, 0.0, 0.0, 0.0, 0.0, 0.0, 0.0, 0.0, 0.0, 0.0, 0.0, 0.0, 0.0, 0.0, 0.0, 0.0, 0.0, 0.0, 0.0, 0.0, 0.0, 0.0, 0.0, 0.0, 0.0, 0.0, 0.0, 0.0, 0.0, 0.0, 0.0, 0.0, 0.0, 0.0, 0.0, 0.0, 0.0, 0.0, 0.0, 0.0, 0.0, 0.0, 0.0, 0.0, 0.0, 0.0, 0.0, 0.0, 0.0, 0.0, 0.0, 0.0, 0.0, 0.0, 0.0, 0.0, 0.0, 0.0, 0.0, 0.0, 0.0, 0.0, 0.0, 0.0, 0.0, 0.0, 0.0, 0.0, 0.0, 0.0, 0.0, 0.0, 0.0, 0.0, 0.0, 0.0, 0.0, 0.0, 0.0, 0.0, 0.0, 0.0, 0.0, 0.0, 0.0, 0.0, 0.0, 0.0, 0.0, 0.0, 0.0, 0.0, 0.0, 0.0, 0.0, 0.0, 0.0, 0.0, 0.0, 0.0, 0.0, 0.0, 0.0, 0.0, 0.0, 0.0, 0.0, 0.0, 0.0, 0.0, 0.0, 0.0, 0.0, 0.0, 0.0, 0.0, 0.0, 0.0, 0.0, 0.0, 0.0, 0.0, 0.0, 0.0, 0.0, 0.0, 0.0, 0.0, 0.0, 0.0, 0.0, 0.0, 0.0, 0.0, 0.0, 0.0, 0.0, 0.0, 0.0, 0.0, 0.0, 0.0, 0.0, 0.0, 0.0, 0.0, 0.0, 0.0, 0.0, 0.0, 0.0, 0.0, 0.0, 0.0, 0.0, 0.0, 0.0, 0.0, 0.0, 0.0, 0.0, 0.0, 0.0, 0.0, 0.0, 0.0, 0.0, 0.0, 0.0, 0.0, 0.0, 0.0, 0.0, 0.0, 0.0, 0.0, 0.0, 0.0, 0.0, 0.0, 0.0, 0.0, 0.0, 0.0, 0.0, 0.0, 0.0, 0.0, 0.0, 0.0, 0.0, 0.0, 0.0, 0.0, 0.0, 0.0, 0.0, 0.0, 0.0, 0.0, 0.0, 0.0, 0.0, 0.0, 0.0, 0.0, 0.0, 0.0, 0.0, 0.0, 0.0, 0.0, 0.0, 0.0, 0.0, 0.0, 0.0, 0.0, 0.0, 0.0, 0.0, 0.0, 0.0, 0.0, 0.0, 0.0, 0.0, 0.0, 0.0, 0.0, 0.0, 0.0, 0.0, 0.0, 0.0, 0.0, 0.0, 0.0, 0.0, 0.0, 0.0, 0.0, 0.0, 0.0, 0.0, 0.0, 0.0, 0.0, 0.0, 0.0, 0.0, 0.0, 0.0, 0.0, 0.0, 0.0, 0.0, 0.0, 0.0, 0.0, 0.0, 0.0, 0.0, 0.0, 0.0, 0.0, 0.0, 0.0, 0.0, 0.0, 0.0, 0.0, 0.0, 0.0, 0.0, 0.0, 0.0, 0.0, 0.0, 0.0, 0.0, 0.0, 0.0, 0.0, 0.0, 0.0, 0.0, 0.0, 0.0, 0.0, 0.0, 0.0, 0.0, 0.0, 0.0, 0.0, 0.0, 0.0, 0.0, 0.0, 0.0, 0.0, 0.0, 0.0, 0.0, 0.0, 0.0, 0.0, 0.0, 0.0, 0.0, 0.0, 0.0, 0.0, 0.0, 0.0, 0.0, 0.0, 0.0, 0.0, 0.0, 0.0, 0.0, 0.0, 0.0, 0.0, 0.0, 0.0, 0.0, 0.0, 0.0, 0.0, 0.0, 0.0, 0.0, 0.0, 0.0, 0.0, 0.0, 0.0, 0.0, 0.0, 0.0, 0.0, 0.0, 0.0, 0.0, 0.0, 0.0, 0.0, 0.0, 0.0, 0.0, 0.0, 0.0, 0.0, 0.0, 0.0, 0.0, 0.0, 0.0, 0.0, 0.0, 0.0, 0.0, 0.0, 0.0, 0.0, 0.0, 0.0, 0.0, 0.0, 0.0, 0.0, 0.0, 0.0, 0.0, 0.0, 0.0, 0.0, 0.0, 0.0, 0.0, 0.0, 0.0, 0.0, 0.0, 0.0, 0.0, 0.0, 0.0, 0.0, 0.0, 0.0, 0.0, 0.0, 0.0, 0.0, 0.0, 0.0, 0.0, 0.0, 0.0, 0.0, 0.0, 0.0, 0.0, 0.0, 0.0, 0.0, 0.0, 0.0, 0.0, 0.0, 0.0, 0.0, 0.0, 0.0, 0.0, 0.0, 0.0, 0.0, 0.0, 0.0, 0.0, 0.0, 0.0, 0.0, 0.0, 0.0, 0.0, 0.0, 0.0, 0.0, 0.0, 0.0, 0.0, 0.0, 0.0, 0.0, 0.0, 0.0, 0.0, 0.0, 0.0, 0.0, 0.0, 0.0, 0.0, 0.0, 0.0, 0.0, 0.0, 0.0, 0.0, 0.0, 0.0, 0.0, 0.0, 0.0, 0.0, 0.0, 0.0, 0.0, 0.0, 0.0, 0.0, 0.0, 0.0, 0.0, 0.0, 0.0, 0.0, 0.0, 0.0, 0.0, 0.0, 0.0, 0.0, 0.0, 0.0, 0.0, 0.0, 0.0, 0.0, 0.0, 0.0, 0.0, 0.0, 0.0, 0.0, 0.0, 0.0, 0.0, 0.0, 0.0, 0.0, 0.0, 0.0, 0.0, 0.0, 0.0, 0.0, 0.0, 0.0, 0.0, 0.0, 0.0, 0.0, 0.0, 0.0, 0.0, 0.0, 0.0, 0.0, 0.0, 0.0, 0.0, 0.0, 0.0, 0.0, 0.0, 0.0, 0.0, 0.0, 0.0, 0.0, 0.0, 0.0, 0.0, 0.0, 0.0, 0.0, 0.0, 0.0, 0.0, 0.0, 0.0, 0.0, 0.0, 0.0, 0.0, 0.0, 0.0, 0.0, 0.0, 0.0, 0.0, 0.0, 0.0, 0.0, 0.0, 0.0, 0.0, 0.0, 0.0, 0.0, 0.0, 0.0, 0.0, 0.0, 0.0, 0.0, 0.0, 0.0, 0.0, 0.0, 0.0, 0.0, 0.0, 0.0, 0.0, 0.0, 0.0, 0.0, 0.0, 0.0, 0.0, 0.0, 0.0, 0.0, 0.0, 0.0, 0.0, 0.0, 0.0, 0.0, 0.0, 0.0, 0.0, 0.0, 0.0, 0.0, 0.0, 0.0, 0.0, 0.0, 0.0, 0.0, 0.0, 0.0, 0.0, 0.0, 0.0, 0.0, 0.0, 0.0, 0.0, 0.0, 0.0, 0.0, 0.0, 0.0, 0.0, 0.0, 0.0, 0.0, 0.0, 0.0, 0.0, 0.0, 0.0, 0.0, 0.0, 0.0, 0.0, 0.0, 0.0, 0.0, 0.0, 0.0, 0.0, 0.0, 0.0, 0.0, 0.0, 0.0, 0.0, 0.0, 0.0, 0.0, 0.0, 0.0, 0.0, 0.0, 0.0, 0.0, 0.0, 0.0, 0.0, 0.0, 0.0, 0.0, 0.0, 0.0, 0.0, 0.0, 0.0, 0.0, 0.0, 0.0, 0.0, 0.0, 0.0, 0.0, 0.0, 0.0, 0.0, 0.0, 0.0, 0.0, 0.0, 0.0, 0.0, 0.0, 0.0, 0.0, 0.0, 0.0, 0.0, 0.0, 0.0, 0.0, 0.0, 0.0, 0.0, 0.0, 0.0, 0.0, 0.0, 0.0, 0.0, 0.0, 0.0, 0.0, 0.0, 0.0, 0.0, 0.0, 0.0, 0.0, 0.0, 0.0, 0.0, 0.0, 0.0, 0.0, 0.0, 0.0, 0.0, 0.0, 0.0, 0.0, 0.0, 0.0, 0.0, 0.0, 0.0, 0.0, 0.0, 0.0, 0.0, 0.0, 0.0, 0.0, 0.0, 0.0, 0.0, 0.0, 0.0, 0.0, 0.0, 0.0, 0.0, 0.0, 0.0, 0.0, 0.0, 0.0, 0.0, 0.0, 0.0, 0.0, 0.0, 0.0, 0.0, 0.0, 0.0, 0.0, 0.0, 0.0, 0.0, 0.0, 0.0, 0.0, 0.0, 0.0, 0.0, 0.0, 0.0, 0.0, 0.0, 0.0, 0.0, 0.0, 0.0, 0.0, 0.0, 0.0, 0.0, 0.0, 0.0, 0.0, 0.0, 0.0, 0.0, 0.0, 0.0, 0.0, 0.0, 0.0, 0.0, 0.0, 0.0, 0.0, 0.0, 0.0, 0.0, 0.0, 0.0, 0.0, 0.0, 0.0, 0.0, 0.0, 0.0, 0.0, 0.0, 0.0, 0.0, 0.0, 0.0, 0.0, 0.0, 0.0, 0.0, 0.0, 0.0, 0.0, 0.0, 0.0, 0.0, 0.0, 0.0, 0.0, 0.0, 0.0, 0.0, 0.0, 0.0, 0.0, 0.0, 0.0, 0.0, 0.0, 0.0, 0.0, 0.0, 0.0, 0.0, 0.0, 0.0, 0.0, 0.0, 0.0, 0.0, 0.0, 0.0, 0.0, 0.0, 0.0, 0.0, 0.0, 0.0, 0.0, 0.0, 0.0, 0.0, 0.0, 0.0, 0.0, 0.0, 0.0, 0.0, 0.0, 0.0, 0.0, 0.0, 0.0, 0.0, 0.0, 0.0, 0.0, 0.0, 0.0, 0.0, 0.0, 0.0, 0.0, 0.0, 0.0, 0.0, 0.0, 0.0, 0.0, 0.0, 0.0, 0.0, 0.0, 0.0, 0.0, 0.0, 0.0, 0.0, 0.0, 0.0, 0.0, 0.0, 0.0, 0.0, 0.0, 0.0, 0.0, 0.0, 0.0, 0.0, 0.0, 0.0, 0.0, 0.0, 0.0, 0.0, 0.0, 0.0, 0.0, 0.0, 0.0, 0.0, 0.0, 0.0, 0.0, 0.0, 0.0, 0.0, 0.0, 0.0, 0.0, 0.0, 0.0, 0.0, 0.0, 0.0, 0.0, 0.0, 0.0, 0.0, 0.0, 0.0, 0.0, 0.0, 0.0, 0.0, 0.0, 0.0, 0.0, 0.0, 0.0, 0.0, 0.0, 0.0, 0.0, 0.0, 0.0, 0.0, 0.0, 0.0, 0.0, 0.0, 0.0, 0.0, 0.0, 0.0, 0.0, 0.0, 0.0, 0.0, 0.0, 0.0, 0.0, 0.0, 0.0, 0.0, 0.0, 0.0, 0.0, 0.0, 0.0, 0.0, 0.0, 0.0, 0.0, 0.0, 0.0, 0.0, 0.0, 0.0, 0.0, 0.0, 0.0, 0.0, 0.0, 0.0, 0.0, 0.0, 0.0, 0.0, 0.0, 0.0, 0.0, 0.0, 0.0, 0.0, 0.0, 0.0, 0.0, 0.0, 0.0, 0.0, 0.0, 0.0, 0.0, 0.0, 0.0, 0.0, 0.0, 0.0, 0.0, 0.0, 0.0, 0.0, 0.0, 0.0, 0.0, 0.0, 0.0, 0.0, 0.0, 0.0, 0.0, 0.0, 0.0, 0.0, 0.0, 0.0, 0.0, 0.0, 0.0, 0.0, 0.0, 0.0, 0.0, 0.0, 0.0, 0.0, 0.0, 0.0, 0.0, 0.0, 0.0, 0.0, 0.0, 0.0, 0.0, 0.0, 0.0, 0.0, 0.0, 0.0, 0.0, 0.0, 0.0, 0.0, 0.0, 0.0, 0.0, 0.0, 0.0, 0.0, 0.0, 0.0, 0.0, 0.0, 0.0, 0.0, 0.0, 0.0, 0.0, 0.0, 0.0, 0.0, 0.0, 0.0, 0.0, 0.0, 0.0, 0.0, 0.0, 0.0, 0.0, 0.0, 0.0, 0.0, 0.0, 0.0, 0.0, 0.0, 0.0, 0.0, 0.0, 0.0, 0.0, 0.0, 0.0, 0.0, 0.0, 0.0, 0.0, 0.0, 0.0, 0.0, 0.0, 0.0, 0.0, 0.0, 0.0, 0.0, 0.0, 0.0, 0.0, 0.0, 0.0, 0.0, 0.0, 0.0, 0.0, 0.0, 0.0, 0.0, 0.0, 0.0, 0.0, 0.0, 0.0, 0.0, 0.0])
me_x.use_remesh_fix_poles = True
me_x.use_remesh_preserve_attributes = False
me_x.update()

# ---- objects
ob_x = bpy.data.objects.new('圆环', me_x)

# ---- transforms, parenting, visibility, modifiers, constraints
ob_x.location = (0.0, 0.0, 0.0)

# ---- collection membership
col_collection.objects.link(ob_x)

# ---- scene / render settings (as saved in the file)
scene.frame_start = 1; scene.frame_end = 250; scene.frame_set(1)
scene.render.engine = 'BLENDER_EEVEE_NEXT'
scene.cycles.sampling_pattern = 'TABULATED_SOBOL'
scene.cycles.use_light_tree = False
scene.view_settings.view_transform = 'Filmic'
bpy.context.view_layer.update()

# ---- added for rendering (the .blend has no active camera and no usable light): camera, sun
cam_auto = bpy.data.cameras.new('AutoCamera')
cam_auto.lens = 50.0
cam_auto.sensor_width = 36.0
cam_auto.clip_end = 1000.0
ob_auto_camera = bpy.data.objects.new('AutoCamera', cam_auto)
scene.collection.objects.link(ob_auto_camera)
ob_auto_camera.location = (3.97992, -4.77591, 5.10292)
ob_auto_camera.rotation_euler = (1.09748, -7.21219e-08, 0.694738)
scene.camera = ob_auto_camera
light_auto_sun = bpy.data.lights.new('AutoSun', 'SUN')
light_auto_sun.energy = 3.0
light_auto_sun.angle = 0.0523599
ob_auto_sun = bpy.data.objects.new('AutoSun', light_auto_sun)
scene.collection.objects.link(ob_auto_sun)
ob_auto_sun.rotation_euler = (0.872665, 0.174533, 0.523599)
bpy.context.view_layer.update()
